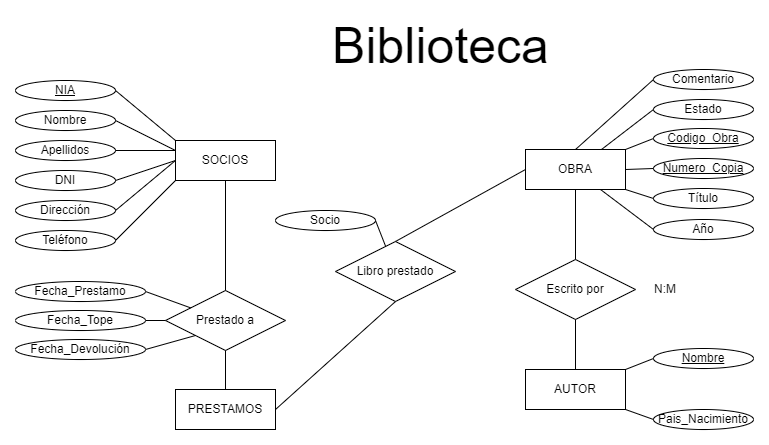

The diagram above was exported from draw.io. Its source (the exported page's mxGraphModel, read from the mxfile embedded in the PNG):
<mxGraphModel dx="1102" dy="865" grid="1" gridSize="10" guides="1" tooltips="1" connect="1" arrows="1" fold="1" page="1" pageScale="1" pageWidth="850" pageHeight="1100" math="0" shadow="0" extFonts="Permanent Marker^https://fonts.googleapis.com/css?family=Permanent+Marker">
  <root>
    <mxCell id="0" />
    <mxCell id="1" parent="0" />
    <mxCell id="3Vvxi2mEvQ-5YO-njRld-2" value="&lt;font style=&quot;font-size: 50px&quot;&gt;Biblioteca&lt;/font&gt;" style="text;html=1;strokeColor=none;fillColor=none;align=center;verticalAlign=middle;whiteSpace=wrap;rounded=0;" parent="1" vertex="1">
      <mxGeometry x="213" y="30" width="425" height="30" as="geometry" />
    </mxCell>
    <mxCell id="Tlom_MhKLRoqyfiDb9wd-1" value="SOCIOS" style="whiteSpace=wrap;html=1;align=center;" vertex="1" parent="1">
      <mxGeometry x="160" y="140" width="100" height="40" as="geometry" />
    </mxCell>
    <mxCell id="Tlom_MhKLRoqyfiDb9wd-2" value="NIA" style="ellipse;whiteSpace=wrap;html=1;align=center;fontStyle=4;" vertex="1" parent="1">
      <mxGeometry y="80" width="100" height="20" as="geometry" />
    </mxCell>
    <mxCell id="Tlom_MhKLRoqyfiDb9wd-3" value="Nombre" style="ellipse;whiteSpace=wrap;html=1;align=center;" vertex="1" parent="1">
      <mxGeometry y="110" width="100" height="20" as="geometry" />
    </mxCell>
    <mxCell id="Tlom_MhKLRoqyfiDb9wd-4" value="Apellidos" style="ellipse;whiteSpace=wrap;html=1;align=center;" vertex="1" parent="1">
      <mxGeometry y="140" width="100" height="20" as="geometry" />
    </mxCell>
    <mxCell id="Tlom_MhKLRoqyfiDb9wd-5" value="DNI" style="ellipse;whiteSpace=wrap;html=1;align=center;" vertex="1" parent="1">
      <mxGeometry y="170" width="100" height="20" as="geometry" />
    </mxCell>
    <mxCell id="Tlom_MhKLRoqyfiDb9wd-8" value="Dirección" style="ellipse;whiteSpace=wrap;html=1;align=center;" vertex="1" parent="1">
      <mxGeometry y="200" width="100" height="20" as="geometry" />
    </mxCell>
    <mxCell id="Tlom_MhKLRoqyfiDb9wd-9" value="Teléfono" style="ellipse;whiteSpace=wrap;html=1;align=center;" vertex="1" parent="1">
      <mxGeometry y="230" width="100" height="20" as="geometry" />
    </mxCell>
    <mxCell id="Tlom_MhKLRoqyfiDb9wd-10" value="" style="endArrow=none;html=1;rounded=0;exitX=1;exitY=0.5;exitDx=0;exitDy=0;entryX=0;entryY=0;entryDx=0;entryDy=0;" edge="1" parent="1" source="Tlom_MhKLRoqyfiDb9wd-2" target="Tlom_MhKLRoqyfiDb9wd-1">
      <mxGeometry width="50" height="50" relative="1" as="geometry">
        <mxPoint x="130" y="120" as="sourcePoint" />
        <mxPoint x="180" y="70" as="targetPoint" />
      </mxGeometry>
    </mxCell>
    <mxCell id="Tlom_MhKLRoqyfiDb9wd-11" value="" style="endArrow=none;html=1;rounded=0;exitX=1;exitY=0.5;exitDx=0;exitDy=0;entryX=0;entryY=0.25;entryDx=0;entryDy=0;" edge="1" parent="1" source="Tlom_MhKLRoqyfiDb9wd-3" target="Tlom_MhKLRoqyfiDb9wd-1">
      <mxGeometry width="50" height="50" relative="1" as="geometry">
        <mxPoint x="110" y="100" as="sourcePoint" />
        <mxPoint x="190" y="80" as="targetPoint" />
      </mxGeometry>
    </mxCell>
    <mxCell id="Tlom_MhKLRoqyfiDb9wd-12" value="" style="endArrow=none;html=1;rounded=0;exitX=1;exitY=0.5;exitDx=0;exitDy=0;entryX=0;entryY=0.25;entryDx=0;entryDy=0;" edge="1" parent="1" source="Tlom_MhKLRoqyfiDb9wd-4" target="Tlom_MhKLRoqyfiDb9wd-1">
      <mxGeometry width="50" height="50" relative="1" as="geometry">
        <mxPoint x="120" y="110" as="sourcePoint" />
        <mxPoint x="200" y="90" as="targetPoint" />
      </mxGeometry>
    </mxCell>
    <mxCell id="Tlom_MhKLRoqyfiDb9wd-13" value="" style="endArrow=none;html=1;rounded=0;exitX=1;exitY=0.5;exitDx=0;exitDy=0;entryX=0;entryY=0.5;entryDx=0;entryDy=0;" edge="1" parent="1" source="Tlom_MhKLRoqyfiDb9wd-5" target="Tlom_MhKLRoqyfiDb9wd-1">
      <mxGeometry width="50" height="50" relative="1" as="geometry">
        <mxPoint x="130" y="120" as="sourcePoint" />
        <mxPoint x="210" y="100" as="targetPoint" />
      </mxGeometry>
    </mxCell>
    <mxCell id="Tlom_MhKLRoqyfiDb9wd-14" value="" style="endArrow=none;html=1;rounded=0;exitX=1;exitY=0.5;exitDx=0;exitDy=0;entryX=0;entryY=0.5;entryDx=0;entryDy=0;" edge="1" parent="1" source="Tlom_MhKLRoqyfiDb9wd-8" target="Tlom_MhKLRoqyfiDb9wd-1">
      <mxGeometry width="50" height="50" relative="1" as="geometry">
        <mxPoint x="140" y="130" as="sourcePoint" />
        <mxPoint x="220" y="110" as="targetPoint" />
      </mxGeometry>
    </mxCell>
    <mxCell id="Tlom_MhKLRoqyfiDb9wd-15" value="" style="endArrow=none;html=1;rounded=0;exitX=1;exitY=0.5;exitDx=0;exitDy=0;entryX=0;entryY=1;entryDx=0;entryDy=0;" edge="1" parent="1" source="Tlom_MhKLRoqyfiDb9wd-9" target="Tlom_MhKLRoqyfiDb9wd-1">
      <mxGeometry width="50" height="50" relative="1" as="geometry">
        <mxPoint x="150" y="140" as="sourcePoint" />
        <mxPoint x="170" y="220" as="targetPoint" />
      </mxGeometry>
    </mxCell>
    <mxCell id="Tlom_MhKLRoqyfiDb9wd-16" value="OBRA" style="whiteSpace=wrap;html=1;align=center;" vertex="1" parent="1">
      <mxGeometry x="510" y="149" width="100" height="40" as="geometry" />
    </mxCell>
    <mxCell id="Tlom_MhKLRoqyfiDb9wd-17" value="Codigo_Obra" style="ellipse;whiteSpace=wrap;html=1;align=center;fontStyle=4;" vertex="1" parent="1">
      <mxGeometry x="638" y="128" width="100" height="20" as="geometry" />
    </mxCell>
    <mxCell id="Tlom_MhKLRoqyfiDb9wd-18" value="Numero_Copia" style="ellipse;whiteSpace=wrap;html=1;align=center;fontStyle=4;" vertex="1" parent="1">
      <mxGeometry x="638" y="158" width="100" height="20" as="geometry" />
    </mxCell>
    <mxCell id="Tlom_MhKLRoqyfiDb9wd-19" value="Título" style="ellipse;whiteSpace=wrap;html=1;align=center;" vertex="1" parent="1">
      <mxGeometry x="638" y="188" width="100" height="20" as="geometry" />
    </mxCell>
    <mxCell id="Tlom_MhKLRoqyfiDb9wd-20" value="" style="endArrow=none;html=1;rounded=0;entryX=0;entryY=0.5;entryDx=0;entryDy=0;exitX=1;exitY=1;exitDx=0;exitDy=0;" edge="1" parent="1" source="Tlom_MhKLRoqyfiDb9wd-16" target="Tlom_MhKLRoqyfiDb9wd-19">
      <mxGeometry width="50" height="50" relative="1" as="geometry">
        <mxPoint x="400" y="379" as="sourcePoint" />
        <mxPoint x="450" y="329" as="targetPoint" />
      </mxGeometry>
    </mxCell>
    <mxCell id="Tlom_MhKLRoqyfiDb9wd-21" value="" style="endArrow=none;html=1;rounded=0;entryX=0;entryY=0.5;entryDx=0;entryDy=0;exitX=1;exitY=0.5;exitDx=0;exitDy=0;" edge="1" parent="1" source="Tlom_MhKLRoqyfiDb9wd-16" target="Tlom_MhKLRoqyfiDb9wd-18">
      <mxGeometry width="50" height="50" relative="1" as="geometry">
        <mxPoint x="410" y="389" as="sourcePoint" />
        <mxPoint x="460" y="339" as="targetPoint" />
      </mxGeometry>
    </mxCell>
    <mxCell id="Tlom_MhKLRoqyfiDb9wd-22" value="" style="endArrow=none;html=1;rounded=0;entryX=0;entryY=0.5;entryDx=0;entryDy=0;exitX=1;exitY=0;exitDx=0;exitDy=0;" edge="1" parent="1" source="Tlom_MhKLRoqyfiDb9wd-16" target="Tlom_MhKLRoqyfiDb9wd-17">
      <mxGeometry width="50" height="50" relative="1" as="geometry">
        <mxPoint x="420" y="399" as="sourcePoint" />
        <mxPoint x="470" y="349" as="targetPoint" />
      </mxGeometry>
    </mxCell>
    <mxCell id="Tlom_MhKLRoqyfiDb9wd-23" value="Año" style="ellipse;whiteSpace=wrap;html=1;align=center;" vertex="1" parent="1">
      <mxGeometry x="638" y="219" width="100" height="20" as="geometry" />
    </mxCell>
    <mxCell id="Tlom_MhKLRoqyfiDb9wd-24" value="" style="endArrow=none;html=1;rounded=0;entryX=0;entryY=0.5;entryDx=0;entryDy=0;exitX=0.75;exitY=1;exitDx=0;exitDy=0;" edge="1" parent="1" target="Tlom_MhKLRoqyfiDb9wd-23" source="Tlom_MhKLRoqyfiDb9wd-16">
      <mxGeometry width="50" height="50" relative="1" as="geometry">
        <mxPoint x="580" y="229" as="sourcePoint" />
        <mxPoint x="460" y="339" as="targetPoint" />
      </mxGeometry>
    </mxCell>
    <mxCell id="Tlom_MhKLRoqyfiDb9wd-33" value="AUTOR" style="whiteSpace=wrap;html=1;align=center;" vertex="1" parent="1">
      <mxGeometry x="510" y="369" width="100" height="40" as="geometry" />
    </mxCell>
    <mxCell id="Tlom_MhKLRoqyfiDb9wd-34" value="Nombre" style="ellipse;whiteSpace=wrap;html=1;align=center;fontStyle=4;" vertex="1" parent="1">
      <mxGeometry x="638" y="348" width="100" height="20" as="geometry" />
    </mxCell>
    <mxCell id="Tlom_MhKLRoqyfiDb9wd-35" value="" style="endArrow=none;html=1;rounded=0;entryX=0;entryY=0.5;entryDx=0;entryDy=0;exitX=1;exitY=0;exitDx=0;exitDy=0;" edge="1" parent="1" target="Tlom_MhKLRoqyfiDb9wd-34">
      <mxGeometry width="50" height="50" relative="1" as="geometry">
        <mxPoint x="610" y="369" as="sourcePoint" />
        <mxPoint x="470" y="569" as="targetPoint" />
      </mxGeometry>
    </mxCell>
    <mxCell id="Tlom_MhKLRoqyfiDb9wd-36" value="Pais_Nacimiento" style="ellipse;whiteSpace=wrap;html=1;align=center;" vertex="1" parent="1">
      <mxGeometry x="638" y="409" width="100" height="20" as="geometry" />
    </mxCell>
    <mxCell id="Tlom_MhKLRoqyfiDb9wd-37" value="" style="endArrow=none;html=1;rounded=0;entryX=0;entryY=0.5;entryDx=0;entryDy=0;exitX=1;exitY=1;exitDx=0;exitDy=0;" edge="1" parent="1" source="Tlom_MhKLRoqyfiDb9wd-33" target="Tlom_MhKLRoqyfiDb9wd-36">
      <mxGeometry width="50" height="50" relative="1" as="geometry">
        <mxPoint x="620" y="379" as="sourcePoint" />
        <mxPoint x="648" y="368" as="targetPoint" />
      </mxGeometry>
    </mxCell>
    <mxCell id="Tlom_MhKLRoqyfiDb9wd-38" value="Escrito por" style="shape=rhombus;perimeter=rhombusPerimeter;whiteSpace=wrap;html=1;align=center;" vertex="1" parent="1">
      <mxGeometry x="500" y="259" width="120" height="60" as="geometry" />
    </mxCell>
    <mxCell id="Tlom_MhKLRoqyfiDb9wd-39" value="" style="endArrow=none;html=1;rounded=0;entryX=0.5;entryY=1;entryDx=0;entryDy=0;exitX=0.5;exitY=0;exitDx=0;exitDy=0;" edge="1" parent="1" source="Tlom_MhKLRoqyfiDb9wd-38" target="Tlom_MhKLRoqyfiDb9wd-16">
      <mxGeometry width="50" height="50" relative="1" as="geometry">
        <mxPoint x="460" y="269" as="sourcePoint" />
        <mxPoint x="510" y="219" as="targetPoint" />
      </mxGeometry>
    </mxCell>
    <mxCell id="Tlom_MhKLRoqyfiDb9wd-40" value="" style="endArrow=none;html=1;rounded=0;entryX=0.5;entryY=1;entryDx=0;entryDy=0;" edge="1" parent="1" source="Tlom_MhKLRoqyfiDb9wd-33" target="Tlom_MhKLRoqyfiDb9wd-38">
      <mxGeometry width="50" height="50" relative="1" as="geometry">
        <mxPoint x="400" y="349" as="sourcePoint" />
        <mxPoint x="450" y="299" as="targetPoint" />
      </mxGeometry>
    </mxCell>
    <mxCell id="Tlom_MhKLRoqyfiDb9wd-41" value="N:M" style="text;html=1;strokeColor=none;fillColor=none;align=center;verticalAlign=middle;whiteSpace=wrap;rounded=0;" vertex="1" parent="1">
      <mxGeometry x="620" y="274" width="60" height="30" as="geometry" />
    </mxCell>
    <mxCell id="Tlom_MhKLRoqyfiDb9wd-42" value="Estado" style="ellipse;whiteSpace=wrap;html=1;align=center;" vertex="1" parent="1">
      <mxGeometry x="638" y="99" width="100" height="20" as="geometry" />
    </mxCell>
    <mxCell id="Tlom_MhKLRoqyfiDb9wd-43" value="Comentario" style="ellipse;whiteSpace=wrap;html=1;align=center;" vertex="1" parent="1">
      <mxGeometry x="638" y="69" width="100" height="20" as="geometry" />
    </mxCell>
    <mxCell id="Tlom_MhKLRoqyfiDb9wd-44" value="" style="endArrow=none;html=1;rounded=0;entryX=0;entryY=0.5;entryDx=0;entryDy=0;" edge="1" parent="1" source="Tlom_MhKLRoqyfiDb9wd-16" target="Tlom_MhKLRoqyfiDb9wd-42">
      <mxGeometry width="50" height="50" relative="1" as="geometry">
        <mxPoint x="400" y="379" as="sourcePoint" />
        <mxPoint x="450" y="329" as="targetPoint" />
      </mxGeometry>
    </mxCell>
    <mxCell id="Tlom_MhKLRoqyfiDb9wd-45" value="" style="endArrow=none;html=1;rounded=0;entryX=0;entryY=0.5;entryDx=0;entryDy=0;exitX=0.5;exitY=0;exitDx=0;exitDy=0;" edge="1" parent="1" source="Tlom_MhKLRoqyfiDb9wd-16" target="Tlom_MhKLRoqyfiDb9wd-43">
      <mxGeometry width="50" height="50" relative="1" as="geometry">
        <mxPoint x="400" y="379" as="sourcePoint" />
        <mxPoint x="450" y="329" as="targetPoint" />
      </mxGeometry>
    </mxCell>
    <mxCell id="Tlom_MhKLRoqyfiDb9wd-46" value="PRESTAMOS" style="whiteSpace=wrap;html=1;align=center;" vertex="1" parent="1">
      <mxGeometry x="160" y="389" width="100" height="40" as="geometry" />
    </mxCell>
    <mxCell id="Tlom_MhKLRoqyfiDb9wd-47" value="Prestado a" style="shape=rhombus;perimeter=rhombusPerimeter;whiteSpace=wrap;html=1;align=center;" vertex="1" parent="1">
      <mxGeometry x="150" y="290" width="120" height="60" as="geometry" />
    </mxCell>
    <mxCell id="Tlom_MhKLRoqyfiDb9wd-48" value="" style="endArrow=none;html=1;rounded=0;entryX=0.5;entryY=1;entryDx=0;entryDy=0;exitX=0.5;exitY=0;exitDx=0;exitDy=0;" edge="1" parent="1" source="Tlom_MhKLRoqyfiDb9wd-47" target="Tlom_MhKLRoqyfiDb9wd-1">
      <mxGeometry width="50" height="50" relative="1" as="geometry">
        <mxPoint x="310" y="230" as="sourcePoint" />
        <mxPoint x="360" y="180" as="targetPoint" />
      </mxGeometry>
    </mxCell>
    <mxCell id="Tlom_MhKLRoqyfiDb9wd-49" value="" style="endArrow=none;html=1;rounded=0;exitX=0.5;exitY=1;exitDx=0;exitDy=0;" edge="1" parent="1" source="Tlom_MhKLRoqyfiDb9wd-47" target="Tlom_MhKLRoqyfiDb9wd-46">
      <mxGeometry width="50" height="50" relative="1" as="geometry">
        <mxPoint x="400" y="440" as="sourcePoint" />
        <mxPoint x="450" y="390" as="targetPoint" />
      </mxGeometry>
    </mxCell>
    <mxCell id="Tlom_MhKLRoqyfiDb9wd-50" value="Fecha_Prestamo" style="ellipse;whiteSpace=wrap;html=1;align=center;" vertex="1" parent="1">
      <mxGeometry y="281" width="130" height="20" as="geometry" />
    </mxCell>
    <mxCell id="Tlom_MhKLRoqyfiDb9wd-51" value="Fecha_Tope" style="ellipse;whiteSpace=wrap;html=1;align=center;" vertex="1" parent="1">
      <mxGeometry y="310" width="130" height="20" as="geometry" />
    </mxCell>
    <mxCell id="Tlom_MhKLRoqyfiDb9wd-52" value="Fecha_Devolución" style="ellipse;whiteSpace=wrap;html=1;align=center;" vertex="1" parent="1">
      <mxGeometry y="339" width="130" height="20" as="geometry" />
    </mxCell>
    <mxCell id="Tlom_MhKLRoqyfiDb9wd-53" value="" style="endArrow=none;html=1;rounded=0;exitX=1;exitY=0.5;exitDx=0;exitDy=0;entryX=0;entryY=1;entryDx=0;entryDy=0;" edge="1" parent="1" source="Tlom_MhKLRoqyfiDb9wd-52" target="Tlom_MhKLRoqyfiDb9wd-47">
      <mxGeometry width="50" height="50" relative="1" as="geometry">
        <mxPoint x="400" y="370" as="sourcePoint" />
        <mxPoint x="450" y="320" as="targetPoint" />
      </mxGeometry>
    </mxCell>
    <mxCell id="Tlom_MhKLRoqyfiDb9wd-54" value="" style="endArrow=none;html=1;rounded=0;exitX=1;exitY=0.5;exitDx=0;exitDy=0;entryX=0;entryY=0.5;entryDx=0;entryDy=0;" edge="1" parent="1" source="Tlom_MhKLRoqyfiDb9wd-51" target="Tlom_MhKLRoqyfiDb9wd-47">
      <mxGeometry width="50" height="50" relative="1" as="geometry">
        <mxPoint x="400" y="370" as="sourcePoint" />
        <mxPoint x="150" y="360" as="targetPoint" />
      </mxGeometry>
    </mxCell>
    <mxCell id="Tlom_MhKLRoqyfiDb9wd-55" value="" style="endArrow=none;html=1;rounded=0;exitX=1;exitY=0.5;exitDx=0;exitDy=0;" edge="1" parent="1" source="Tlom_MhKLRoqyfiDb9wd-50" target="Tlom_MhKLRoqyfiDb9wd-47">
      <mxGeometry width="50" height="50" relative="1" as="geometry">
        <mxPoint x="400" y="370" as="sourcePoint" />
        <mxPoint x="450" y="320" as="targetPoint" />
      </mxGeometry>
    </mxCell>
    <mxCell id="Tlom_MhKLRoqyfiDb9wd-56" value="Libro prestado" style="shape=rhombus;perimeter=rhombusPerimeter;whiteSpace=wrap;html=1;align=center;" vertex="1" parent="1">
      <mxGeometry x="320" y="241" width="120" height="60" as="geometry" />
    </mxCell>
    <mxCell id="Tlom_MhKLRoqyfiDb9wd-57" value="" style="endArrow=none;html=1;rounded=0;exitX=1;exitY=0.5;exitDx=0;exitDy=0;entryX=0.5;entryY=1;entryDx=0;entryDy=0;" edge="1" parent="1" source="Tlom_MhKLRoqyfiDb9wd-46" target="Tlom_MhKLRoqyfiDb9wd-56">
      <mxGeometry width="50" height="50" relative="1" as="geometry">
        <mxPoint x="330" y="390" as="sourcePoint" />
        <mxPoint x="380" y="340" as="targetPoint" />
      </mxGeometry>
    </mxCell>
    <mxCell id="Tlom_MhKLRoqyfiDb9wd-58" value="" style="endArrow=none;html=1;rounded=0;entryX=0;entryY=0.5;entryDx=0;entryDy=0;exitX=0.5;exitY=0;exitDx=0;exitDy=0;" edge="1" parent="1" source="Tlom_MhKLRoqyfiDb9wd-56" target="Tlom_MhKLRoqyfiDb9wd-16">
      <mxGeometry width="50" height="50" relative="1" as="geometry">
        <mxPoint x="390" y="220" as="sourcePoint" />
        <mxPoint x="440" y="170" as="targetPoint" />
      </mxGeometry>
    </mxCell>
    <mxCell id="Tlom_MhKLRoqyfiDb9wd-59" value="Socio" style="ellipse;whiteSpace=wrap;html=1;align=center;" vertex="1" parent="1">
      <mxGeometry x="260" y="210" width="100" height="20" as="geometry" />
    </mxCell>
    <mxCell id="Tlom_MhKLRoqyfiDb9wd-60" value="" style="endArrow=none;html=1;rounded=0;exitX=1;exitY=0.5;exitDx=0;exitDy=0;" edge="1" parent="1" source="Tlom_MhKLRoqyfiDb9wd-59" target="Tlom_MhKLRoqyfiDb9wd-56">
      <mxGeometry width="50" height="50" relative="1" as="geometry">
        <mxPoint x="400" y="370" as="sourcePoint" />
        <mxPoint x="450" y="320" as="targetPoint" />
      </mxGeometry>
    </mxCell>
  </root>
</mxGraphModel>